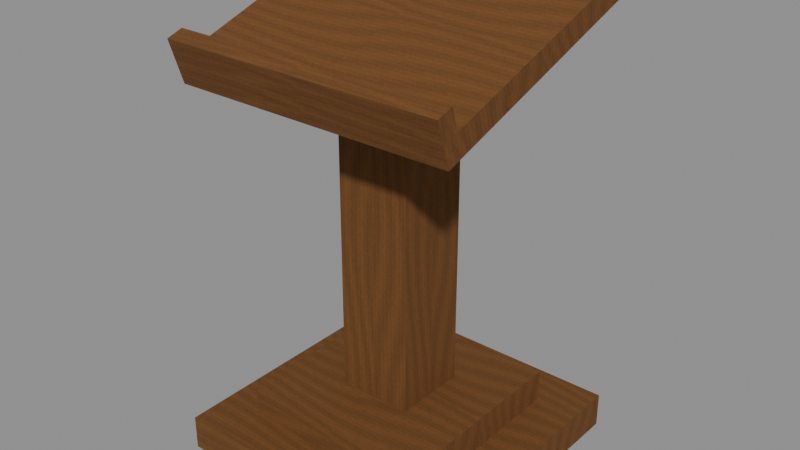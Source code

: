 # Source: court-lectern.blend  (saved by Blender 5.2.44; exported with 4.5.12 LTS)
import bpy
from mathutils import Matrix  # noqa: F401  (used for matrix-valued properties, if any)

bpy.ops.wm.read_factory_settings(use_empty=True)
scene = bpy.context.scene
scene.name = 'Scene'

# ---- images (referenced by path relative to the original .blend; pixels are not part of the script)
import os
ASSET_DIR = os.environ.get("B2B_ASSET_DIR", "")  # directory of the original .blend (textures are referenced by path, not embedded)
HERE = os.path.dirname(os.path.abspath(__file__))  # packed textures are extracted next to this script under _unpacked/

def load_image(name, relpath, width, height, colorspace="sRGB"):
    """Load a texture the original file referenced (path relative to the .blend, or extracted next to this script)."""
    p = next((c for c in (os.path.join(HERE, relpath), os.path.join(ASSET_DIR, relpath)) if relpath and os.path.exists(c)), "")
    if p:
        img = bpy.data.images.load(p, check_existing=True)
        img.name = name
    else:  # same state as the original file: an image datablock whose file is absent (Cycles renders it pink)
        img = bpy.data.images.new(name, width, height)
        img.source = "FILE"
        img.filepath = "//" + (relpath or name)
    img.colorspace_settings.name = colorspace
    return img
img_dry_timber_grain = load_image('Dry timber grain', '_unpacked/Dry_timber_grain.5ce72781.png', 256, 512, 'sRGB')

# ---- materials (node trees are filled in below, after node groups)
mat_dry_oak_stave_1 = bpy.data.materials.new('Dry oak stave 1')
mat_dry_oak_stave_0 = bpy.data.materials.new('Dry oak stave 0')
mat_dry_oak_stave_2 = bpy.data.materials.new('Dry oak stave 2')

# ---- material node trees
mat_dry_oak_stave_1.use_nodes = True; mat_dry_oak_stave_1.node_tree.nodes.clear()
_N = mat_dry_oak_stave_1.node_tree.nodes; _L = mat_dry_oak_stave_1.node_tree.links
n0 = _N.new('ShaderNodeBsdfPrincipled'); n0.name = 'Principled BSDF'; n0.location = (-200, 100)
n0.inputs[2].default_value = 0.93
n0.inputs[10].default_value = 0.005
n0.inputs[13].default_value = 0.2
n1 = _N.new('ShaderNodeOutputMaterial'); n1.name = 'Material Output'; n1.location = (200, 100)
n2 = _N.new('ShaderNodeTexImage'); n2.name = 'Image Texture'; n2.location = (0, 0)
n2.image = img_dry_timber_grain
_L.new(n0.outputs[0], n1.inputs[0])
_L.new(n2.outputs[0], n0.inputs[0])
n1.is_active_output = True
mat_dry_oak_stave_0.use_nodes = True; mat_dry_oak_stave_0.node_tree.nodes.clear()
_N = mat_dry_oak_stave_0.node_tree.nodes; _L = mat_dry_oak_stave_0.node_tree.links
n0 = _N.new('ShaderNodeBsdfPrincipled'); n0.name = 'Principled BSDF'; n0.location = (-200, 100)
n0.inputs[2].default_value = 0.93
n0.inputs[10].default_value = 0.005
n0.inputs[13].default_value = 0.2
n1 = _N.new('ShaderNodeOutputMaterial'); n1.name = 'Material Output'; n1.location = (200, 100)
n2 = _N.new('ShaderNodeTexImage'); n2.name = 'Image Texture'; n2.location = (0, 0)
n2.image = img_dry_timber_grain
_L.new(n0.outputs[0], n1.inputs[0])
_L.new(n2.outputs[0], n0.inputs[0])
n1.is_active_output = True
mat_dry_oak_stave_2.use_nodes = True; mat_dry_oak_stave_2.node_tree.nodes.clear()
_N = mat_dry_oak_stave_2.node_tree.nodes; _L = mat_dry_oak_stave_2.node_tree.links
n0 = _N.new('ShaderNodeBsdfPrincipled'); n0.name = 'Principled BSDF'; n0.location = (-200, 100)
n0.inputs[2].default_value = 0.93
n0.inputs[10].default_value = 0.005
n0.inputs[13].default_value = 0.2
n1 = _N.new('ShaderNodeOutputMaterial'); n1.name = 'Material Output'; n1.location = (200, 100)
n2 = _N.new('ShaderNodeTexImage'); n2.name = 'Image Texture'; n2.location = (0, 0)
n2.image = img_dry_timber_grain
_L.new(n0.outputs[0], n1.inputs[0])
_L.new(n2.outputs[0], n0.inputs[0])
n1.is_active_output = True

# ---- meshes
me_cube = bpy.data.meshes.new('Cube')
me_cube.from_pydata([(-0.225, -0.225, 0.0), (-0.225, -0.225, 0.0556), (-0.225, 0.225, 0.0), (-0.225, 0.225, 0.0556), (0.225, -0.225, 0.0), (0.225, -0.225, 0.0556), (0.225, 0.225, 0.0), (0.225, 0.225, 0.0556)], [], [(0, 1, 3, 2), (2, 3, 7, 6), (6, 7, 5, 4), (4, 5, 1, 0), (2, 6, 4, 0), (7, 3, 1, 5)])
_uv = me_cube.uv_layers.new(name='UVMap')
_uv.uv.foreach_set('vector', [-1.023, -0.02455, -1.023, 0.02455, 1.023, 0.02455, 1.023, -0.02455, -0.1227, -0.2045, 0.1227, -0.2045, 0.1227, 0.2045, -0.1227, 0.2045, 1.023, -0.02455, 1.023, 0.02455, -1.023, 0.02455, -1.023, -0.02455, -0.1227, 0.2045, 0.1227, 0.2045, 0.1227, -0.2045, -0.1227, -0.2045, 1.023, -0.2045, 1.023, 0.2045, -1.023, 0.2045, -1.023, -0.2045, 1.023, 0.2045, 1.023, -0.2045, -1.023, -0.2045, -1.023, 0.2045])
me_cube.materials.append(mat_dry_oak_stave_1)
me_cube.update()
me_cube_001 = bpy.data.meshes.new('Cube.001')
me_cube_001.from_pydata([(-0.155, -0.155, 0.0556), (-0.155, -0.155, 0.1071), (-0.155, 0.155, 0.0556), (-0.155, 0.155, 0.1071), (0.155, -0.155, 0.0556), (0.155, -0.155, 0.1071), (0.155, 0.155, 0.0556), (0.155, 0.155, 0.1071)], [], [(0, 1, 3, 2), (2, 3, 7, 6), (6, 7, 5, 4), (4, 5, 1, 0), (2, 6, 4, 0), (7, 3, 1, 5)])
_uv = me_cube_001.uv_layers.new(name='UVMap')
_uv.uv.foreach_set('vector', [-0.7045, -0.02273, -0.7045, 0.02273, 0.7045, 0.02273, 0.7045, -0.02273, -0.1136, -0.1409, 0.1136, -0.1409, 0.1136, 0.1409, -0.1136, 0.1409, 0.7045, -0.02273, 0.7045, 0.02273, -0.7045, 0.02273, -0.7045, -0.02273, -0.1136, 0.1409, 0.1136, 0.1409, 0.1136, -0.1409, -0.1136, -0.1409, 0.7045, -0.1409, 0.7045, 0.1409, -0.7045, 0.1409, -0.7045, -0.1409, 0.7045, 0.1409, 0.7045, -0.1409, -0.7045, -0.1409, -0.7045, 0.1409])
me_cube_001.materials.append(mat_dry_oak_stave_0)
me_cube_001.update()
me_pedestal_with_sloping_cut_top = bpy.data.meshes.new('Pedestal with sloping cut top')
me_pedestal_with_sloping_cut_top.from_pydata([(-0.06, -0.06, 0.1071), (0.06, -0.06, 0.1071), (-0.06, 0.06, 0.1071), (0.06, 0.06, 0.1071), (-0.06, -0.06, 0.6302), (0.06, -0.06, 0.6302), (-0.06, 0.06, 0.6704), (0.06, 0.06, 0.6704)], [], [(0, 2, 3, 1), (4, 5, 7, 6), (0, 1, 5, 4), (1, 3, 7, 5), (3, 2, 6, 7), (2, 0, 4, 6)])
_uv = me_pedestal_with_sloping_cut_top.uv_layers.new(name='UVMap')
_uv.uv.foreach_set('vector', [-0.2727, -0.05455, -0.2727, 0.05455, 0.2727, 0.05455, 0.2727, -0.05455, -0.2727, -0.05455, 0.2727, -0.05455, 0.2727, 0.05455, -0.2727, 0.05455, -0.2727, 0.09455, 0.2727, 0.09455, 0.2727, 0.5565, -0.2727, 0.5565, -0.2727, 0.09455, 0.2727, 0.09455, 0.2727, 0.5919, -0.2727, 0.5565, 0.2727, 0.09455, -0.2727, 0.09455, -0.2727, 0.5919, 0.2727, 0.5919, 0.2727, 0.09455, -0.2727, 0.09455, -0.2727, 0.5565, 0.2727, 0.5919])
me_pedestal_with_sloping_cut_top.materials.append(mat_dry_oak_stave_2)
me_pedestal_with_sloping_cut_top.update()
me_cube_002 = bpy.data.meshes.new('Cube.002')
me_cube_002.from_pydata([(-0.225, -0.1848, 0.5885), (-0.225, -0.1956, 0.6227), (-0.225, 0.1956, 0.7157), (-0.225, 0.1848, 0.75), (0.225, -0.1848, 0.5885), (0.225, -0.1956, 0.6227), (0.225, 0.1956, 0.7157), (0.225, 0.1848, 0.75)], [], [(0, 1, 3, 2), (2, 3, 7, 6), (6, 7, 5, 4), (4, 5, 1, 0), (2, 6, 4, 0), (7, 3, 1, 5)])
_uv = me_cube_002.uv_layers.new(name='UVMap')
_uv.uv.foreach_set('vector', [-0.9091, -0.01591, -0.9091, 0.01591, 0.9091, 0.01591, 0.9091, -0.01591, -0.07955, -0.2045, 0.07955, -0.2045, 0.07955, 0.2045, -0.07955, 0.2045, 0.9091, -0.01591, 0.9091, 0.01591, -0.9091, 0.01591, -0.9091, -0.01591, -0.07955, 0.2045, 0.07955, 0.2045, 0.07955, -0.2045, -0.07955, -0.2045, 0.9091, -0.2045, 0.9091, 0.2045, -0.9091, 0.2045, -0.9091, -0.2045, 0.9091, 0.2045, 0.9091, -0.2045, -0.9091, -0.2045, -0.9091, 0.2045])
me_cube_002.materials.append(mat_dry_oak_stave_1)
me_cube_002.update()
me_cube_003 = bpy.data.meshes.new('Cube.003')
me_cube_003.from_pydata([(-0.225, -0.1956, 0.6227), (-0.225, -0.2064, 0.657), (-0.225, -0.1699, 0.6313), (-0.225, -0.1808, 0.6656), (0.225, -0.1956, 0.6227), (0.225, -0.2064, 0.657), (0.225, -0.1699, 0.6313), (0.225, -0.1808, 0.6656)], [], [(0, 1, 3, 2), (2, 3, 7, 6), (6, 7, 5, 4), (4, 5, 1, 0), (2, 6, 4, 0), (7, 3, 1, 5)])
_uv = me_cube_003.uv_layers.new(name='UVMap')
_uv.uv.foreach_set('vector', [-0.06136, -0.01591, -0.06136, 0.01591, 0.06136, 0.01591, 0.06136, -0.01591, -0.07955, -0.2045, 0.07955, -0.2045, 0.07955, 0.2045, -0.07955, 0.2045, 0.06136, -0.01591, 0.06136, 0.01591, -0.06136, 0.01591, -0.06136, -0.01591, -0.07955, 0.2045, 0.07955, 0.2045, 0.07955, -0.2045, -0.07955, -0.2045, 0.06136, -0.2045, 0.06136, 0.2045, -0.06136, 0.2045, -0.06136, -0.2045, 0.06136, 0.2045, 0.06136, -0.2045, -0.06136, -0.2045, -0.06136, 0.2045])
me_cube_003.materials.append(mat_dry_oak_stave_0)
me_cube_003.update()

# ---- objects
ob_square_lectern_foot = bpy.data.objects.new('Square lectern foot', me_cube)
ob_raised_plinth = bpy.data.objects.new('Raised plinth', me_cube_001)
ob_pedestal_cut_to_board_underside = bpy.data.objects.new('Pedestal cut to board underside', me_pedestal_with_sloping_cut_top)
ob_sloped_reading_board = bpy.data.objects.new('Sloped reading board', me_cube_002)
ob_book_lip_resting_on_board = bpy.data.objects.new('Book lip resting on board', me_cube_003)

# ---- transforms, parenting, visibility, modifiers, constraints
ob_square_lectern_foot.location = (0.0, 0.0, 0.0)
ob_raised_plinth.location = (0.0, 0.0, 0.0)
ob_pedestal_cut_to_board_underside.location = (0.0, 0.0, 0.0)
ob_sloped_reading_board.location = (0.0, 0.0, 0.0)
ob_book_lip_resting_on_board.location = (0.0, 0.0, 0.0)

# ---- collection membership
scene.collection.objects.link(ob_square_lectern_foot)
scene.collection.objects.link(ob_raised_plinth)
scene.collection.objects.link(ob_pedestal_cut_to_board_underside)
scene.collection.objects.link(ob_sloped_reading_board)
scene.collection.objects.link(ob_book_lip_resting_on_board)

# ---- scene / render settings (as saved in the file)
scene.frame_start = 1; scene.frame_end = 250; scene.frame_set(1)
scene.render.engine = 'BLENDER_EEVEE_NEXT'
scene.render.bake_bias = 0.0
scene.render.bake_samples = 0
scene.render.compositor_device = 'GPU'
scene.eevee.use_volume_custom_range = False
scene.eevee.fast_gi_thickness_near = 0.1
scene.eevee.fast_gi_thickness_far = 0.0
scene.eevee.ray_tracing_options.screen_trace_thickness = 0.1
bpy.context.view_layer.update()

# ---- added for rendering (the .blend has no active camera and no usable light): camera, sun + grey world if the file has none
cam_auto = bpy.data.cameras.new('AutoCamera')
cam_auto.lens = 50.0
cam_auto.sensor_width = 36.0
cam_auto.clip_end = 1000.0
ob_auto_camera = bpy.data.objects.new('AutoCamera', cam_auto)
scene.collection.objects.link(ob_auto_camera)
ob_auto_camera.location = (0.910065, -1.09208, 1.10305)
ob_auto_camera.rotation_euler = (1.09748, -7.21219e-08, 0.694738)
scene.camera = ob_auto_camera
light_auto_sun = bpy.data.lights.new('AutoSun', 'SUN')
light_auto_sun.energy = 3.0
light_auto_sun.angle = 0.0523599
ob_auto_sun = bpy.data.objects.new('AutoSun', light_auto_sun)
scene.collection.objects.link(ob_auto_sun)
ob_auto_sun.rotation_euler = (0.872665, 0.174533, 0.523599)
if scene.world is None:
    world_auto = bpy.data.worlds.new('AutoWorld')
    world_auto.color = (0.3, 0.3, 0.3)
    scene.world = world_auto
bpy.context.view_layer.update()
